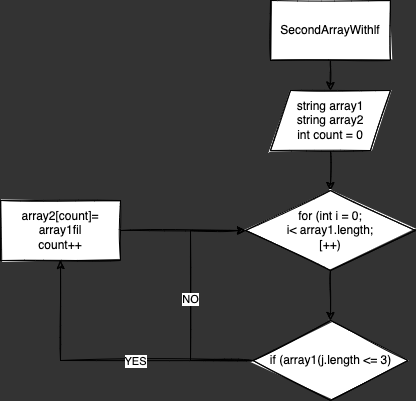

The diagram above was exported from draw.io. Its source (the exported page's mxGraphModel, read from the mxfile embedded in the PNG):
<mxGraphModel dx="642" dy="451" grid="0" gridSize="10" guides="1" tooltips="1" connect="1" arrows="1" fold="1" page="1" pageScale="1" pageWidth="827" pageHeight="1169" background="#333333" math="0" shadow="1">
  <root>
    <mxCell id="0" />
    <mxCell id="1" parent="0" />
    <mxCell id="4" value="" style="edgeStyle=none;html=1;sketch=1;rounded=0;" parent="1" source="2" target="3" edge="1">
      <mxGeometry relative="1" as="geometry" />
    </mxCell>
    <mxCell id="2" value="SecondArrayWithlf" style="rounded=0;whiteSpace=wrap;html=1;sketch=1;" parent="1" vertex="1">
      <mxGeometry x="420" y="90" width="120" height="60" as="geometry" />
    </mxCell>
    <mxCell id="6" value="" style="edgeStyle=none;html=1;sketch=1;rounded=0;" parent="1" source="3" target="5" edge="1">
      <mxGeometry relative="1" as="geometry" />
    </mxCell>
    <mxCell id="3" value="&lt;div&gt;string array1&lt;/div&gt;&lt;div&gt;string array2&lt;/div&gt;&lt;div&gt;int count = 0&lt;/div&gt;" style="shape=parallelogram;perimeter=parallelogramPerimeter;whiteSpace=wrap;html=1;fixedSize=1;sketch=1;rounded=0;" parent="1" vertex="1">
      <mxGeometry x="420" y="180" width="120" height="60" as="geometry" />
    </mxCell>
    <mxCell id="8" value="" style="edgeStyle=none;html=1;sketch=1;rounded=0;" parent="1" source="5" target="7" edge="1">
      <mxGeometry relative="1" as="geometry" />
    </mxCell>
    <mxCell id="5" value="&lt;div&gt;for (int i = 0;&lt;/div&gt;&lt;div&gt;i&amp;lt; array1.length;&lt;/div&gt;&lt;div&gt;[++)&lt;/div&gt;" style="rhombus;whiteSpace=wrap;html=1;sketch=1;rounded=0;" parent="1" vertex="1">
      <mxGeometry x="395" y="280" width="170" height="80" as="geometry" />
    </mxCell>
    <mxCell id="10" value="NO" style="edgeStyle=orthogonalEdgeStyle;html=1;entryX=0;entryY=0.5;entryDx=0;entryDy=0;jumpStyle=sharp;sketch=1;rounded=0;" parent="1" source="7" target="5" edge="1">
      <mxGeometry relative="1" as="geometry">
        <mxPoint x="322.5" y="450" as="targetPoint" />
        <Array as="points">
          <mxPoint x="340" y="450" />
          <mxPoint x="340" y="320" />
        </Array>
      </mxGeometry>
    </mxCell>
    <mxCell id="12" value="" style="edgeStyle=orthogonalEdgeStyle;html=1;sketch=1;rounded=0;" parent="1" source="7" target="11" edge="1">
      <mxGeometry relative="1" as="geometry" />
    </mxCell>
    <mxCell id="16" value="YES" style="edgeLabel;html=1;align=center;verticalAlign=middle;resizable=0;points=[];sketch=1;rounded=0;" parent="12" vertex="1" connectable="0">
      <mxGeometry x="-0.1897" relative="1" as="geometry">
        <mxPoint x="1" as="offset" />
      </mxGeometry>
    </mxCell>
    <mxCell id="7" value="if (array1(j.length &amp;lt;= 3)" style="rhombus;whiteSpace=wrap;html=1;sketch=1;rounded=0;" parent="1" vertex="1">
      <mxGeometry x="402.5" y="410" width="155" height="80" as="geometry" />
    </mxCell>
    <mxCell id="11" value="&lt;div&gt;array2[count]= array1fil&lt;/div&gt;&lt;div&gt;count++&lt;/div&gt;" style="whiteSpace=wrap;html=1;sketch=1;rounded=0;" parent="1" vertex="1">
      <mxGeometry x="150" y="290" width="120" height="60" as="geometry" />
    </mxCell>
    <mxCell id="13" value="" style="endArrow=classic;html=1;exitX=1;exitY=0.5;exitDx=0;exitDy=0;entryX=0;entryY=0.5;entryDx=0;entryDy=0;sketch=1;rounded=0;" parent="1" source="11" target="5" edge="1">
      <mxGeometry width="50" height="50" relative="1" as="geometry">
        <mxPoint x="410" y="360" as="sourcePoint" />
        <mxPoint x="460" y="310" as="targetPoint" />
      </mxGeometry>
    </mxCell>
  </root>
</mxGraphModel>